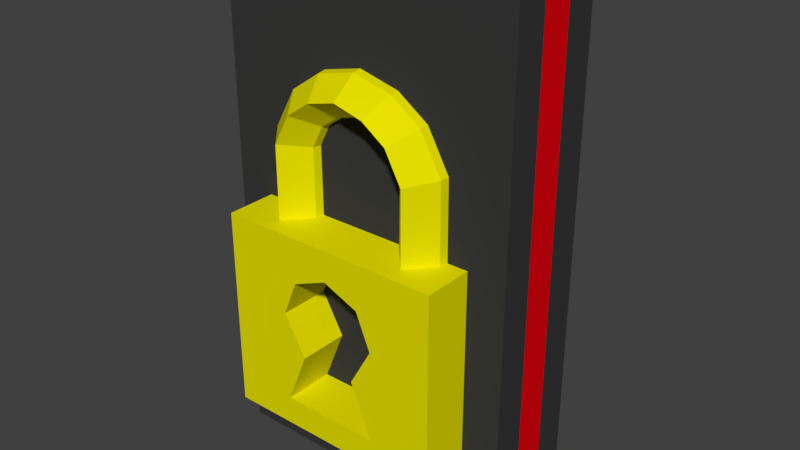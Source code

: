 # Source: Locked_Door.blend  (saved by Blender 2.90.8; exported with 4.5.12 LTS)
import bpy
from mathutils import Matrix  # noqa: F401  (used for matrix-valued properties, if any)

bpy.ops.wm.read_factory_settings(use_empty=True)
scene = bpy.context.scene
scene.name = 'Scene'

# ---- collections
col_collection_1 = bpy.data.collections.new('Collection 1'); scene.collection.children.link(col_collection_1)

# ---- materials (node trees are filled in below, after node groups)
mat_black = bpy.data.materials.new('Black')
mat_black.alpha_threshold = 0.0
mat_black.use_transparent_shadow = False
mat_black.diffuse_color = (0.04203, 0.04203, 0.04203, 1.0)
mat_black.roughness = 0.5
mat_red = bpy.data.materials.new('Red')
mat_red.alpha_threshold = 0.0
mat_red.use_transparent_shadow = False
mat_red.diffuse_color = (0.8, 0.0008343, 0.004591, 1.0)
mat_red.roughness = 0.5
mat_yellow = bpy.data.materials.new('Yellow')
mat_yellow.alpha_threshold = 0.0
mat_yellow.use_transparent_shadow = False
mat_yellow.diffuse_color = (0.8, 0.746, 0.0, 1.0)
mat_yellow.roughness = 0.5

# ---- material node trees

# ---- world
world_world = bpy.data.worlds.new('World'); scene.world = world_world
world_world.color = (0.05088, 0.05088, 0.05088)
world_world.use_sun_shadow = False
world_world.sun_shadow_jitter_overblur = 0.0
world_world.cycles.sampling_method = 'MANUAL'

# ---- meshes
me_cube = bpy.data.meshes.new('Cube')
me_cube.from_pydata([(1.5, 0.5, 0.0), (1.5, -0.5, 0.0), (-1.5, -0.5, 0.0), (-1.5, 0.5, 0.0), (1.5, 0.5, 5.0), (1.5, -0.5, 5.0), (-1.5, -0.5, 5.0), (-1.5, 0.5, 5.0), (1.5, 0.1667, 0.0), (1.5, -0.1667, 0.0), (-1.5, -0.1667, 0.0), (-1.5, 0.1667, 0.0), (1.5, 0.1667, 5.0), (1.5, -0.1667, 5.0), (-1.5, -0.1667, 5.0), (-1.5, 0.1667, 5.0)], [], [(9, 1, 2, 10), (13, 14, 6, 5), (9, 13, 5, 1), (1, 5, 6, 2), (11, 15, 7, 3), (4, 0, 3, 7), (2, 6, 14, 10), (10, 14, 15, 11), (0, 4, 12, 8), (8, 12, 13, 9), (4, 7, 15, 12), (12, 15, 14, 13), (0, 8, 11, 3), (8, 9, 10, 11)])
me_cube.polygons.foreach_set('material_index', [0, 0, 0, 0, 0, 0, 0, 1, 0, 1, 0, 1, 0, 1])
me_cube.materials.append(mat_black)
me_cube.materials.append(mat_red)
me_cube.use_remesh_preserve_volume = False
me_cube.use_remesh_preserve_attributes = False
me_cube.use_mirror_vertex_groups = False
me_cube.update()
me_cylinder_001 = bpy.data.meshes.new('Cylinder.001')
me_cylinder_001.from_pydata([(-0.6923, 0.825, -0.3424), (-0.6923, 0.825, 0.4432), (-0.4747, 0.5834, -0.3424), (-0.4815, 0.5834, 0.3952), (-0.3846, -3.606e-08, -0.3424), (-0.3942, -8.56e-09, 0.3753), (-0.4747, -0.5834, -0.3424), (-0.4815, -0.5834, 0.3952), (-0.6923, -0.825, -0.3424), (-0.6923, -0.825, 0.4432), (-0.9099, -0.5834, -0.3424), (-0.9031, -0.5834, 0.4913), (-1.0, 9.838e-09, -0.3424), (-0.9904, -1.766e-08, 0.5112), (-0.9099, 0.5834, -0.3424), (-0.9031, 0.5834, 0.4913), (-0.5294, 0.825, 0.7433), (-0.3677, 0.5834, 0.6136), (-0.3007, -8.343e-08, 0.5599), (-0.3677, -0.5834, 0.6136), (-0.5294, -0.825, 0.7433), (-0.691, -0.5834, 0.8729), (-0.758, -1.86e-07, 0.9266), (-0.691, 0.5834, 0.8729), (-0.291, 0.825, 0.9093), (-0.1924, 0.5834, 0.7367), (-0.1516, -1.261e-07, 0.6652), (-0.1924, -0.5834, 0.7367), (-0.291, -0.825, 0.9093), (-0.3896, -0.5834, 1.082), (-0.4304, -2.78e-07, 1.154), (-0.3896, 0.5834, 1.082), (0.6923, 0.825, -0.3424), (0.6923, 0.825, 0.4432), (0.4747, 0.5834, -0.3424), (0.4815, 0.5834, 0.3952), (0.3846, -3.606e-08, -0.3424), (0.3942, -8.56e-09, 0.3753), (0.4747, -0.5834, -0.3424), (0.4815, -0.5834, 0.3952), (0.6923, -0.825, -0.3424), (0.6923, -0.825, 0.4432), (0.9099, -0.5834, -0.3424), (0.9031, -0.5834, 0.4913), (1.0, 9.838e-09, -0.3424), (0.9904, -1.766e-08, 0.5112), (0.9099, 0.5834, -0.3424), (0.9031, 0.5834, 0.4913), (0.5294, 0.825, 0.7433), (0.3677, 0.5834, 0.6136), (0.3007, -8.343e-08, 0.5599), (0.3677, -0.5834, 0.6136), (0.5294, -0.825, 0.7433), (0.691, -0.5834, 0.8729), (0.758, -1.86e-07, 0.9266), (0.691, 0.5834, 0.8729), (0.291, 0.825, 0.9093), (0.1924, 0.5834, 0.7367), (0.1516, -1.261e-07, 0.6652), (0.1924, -0.5834, 0.7367), (0.291, -0.825, 0.9093), (0.3896, -0.5834, 1.082), (0.4304, -2.78e-07, 1.154), (0.3896, 0.5834, 1.082), (0.0, 0.825, 0.984), (0.0, 0.5834, 0.7905), (0.0, -1.551e-07, 0.7103), (0.0, -0.5834, 0.7905), (0.0, -0.825, 0.984), (0.0, -0.5834, 1.177), (0.0, -3.309e-07, 1.258), (0.0, 0.5834, 1.177)], [], [(0, 1, 3, 2), (2, 3, 5, 4), (4, 5, 7, 6), (6, 7, 9, 8), (8, 9, 11, 10), (10, 11, 13, 12), (1, 15, 23, 16), (12, 13, 15, 14), (14, 15, 1, 0), (0, 2, 4, 6, 8, 10, 12, 14), (23, 22, 30, 31), (3, 1, 16, 17), (7, 5, 18, 19), (13, 11, 21, 22), (9, 7, 19, 20), (15, 13, 22, 23), (5, 3, 17, 18), (11, 9, 20, 21), (30, 29, 69, 70), (21, 20, 28, 29), (19, 18, 26, 27), (17, 16, 24, 25), (16, 23, 31, 24), (22, 21, 29, 30), (20, 19, 27, 28), (18, 17, 25, 26), (28, 27, 67, 68), (26, 25, 65, 66), (31, 30, 70, 71), (29, 28, 68, 69), (27, 26, 66, 67), (25, 24, 64, 65), (24, 31, 71, 64), (32, 34, 35, 33), (34, 36, 37, 35), (36, 38, 39, 37), (38, 40, 41, 39), (40, 42, 43, 41), (42, 44, 45, 43), (33, 48, 55, 47), (44, 46, 47, 45), (46, 32, 33, 47), (32, 46, 44, 42, 40, 38, 36, 34), (55, 63, 62, 54), (35, 49, 48, 33), (39, 51, 50, 37), (45, 54, 53, 43), (41, 52, 51, 39), (47, 55, 54, 45), (37, 50, 49, 35), (43, 53, 52, 41), (62, 70, 69, 61), (53, 61, 60, 52), (51, 59, 58, 50), (49, 57, 56, 48), (48, 56, 63, 55), (54, 62, 61, 53), (52, 60, 59, 51), (50, 58, 57, 49), (65, 66, 67, 68, 69, 70, 71, 64), (60, 68, 67, 59), (58, 66, 65, 57), (63, 71, 70, 62), (61, 69, 68, 60), (59, 67, 66, 58), (57, 65, 64, 56), (56, 64, 71, 63)])
me_cylinder_001.materials.append(mat_yellow)
me_cylinder_001.use_remesh_preserve_volume = False
me_cylinder_001.use_remesh_preserve_attributes = False
me_cylinder_001.use_mirror_vertex_groups = False
me_cylinder_001.update()
me_cube_001 = bpy.data.meshes.new('Cube.001')
me_cube_001.from_pydata([(-1.125, -1.0, -1.0), (-1.125, -1.0, 1.0), (-1.125, 1.0, 1.0), (-1.125, 1.0, -1.0), (0.0, 1.0, -1.0), (0.0, -1.0, -1.0), (0.0, -1.0, -0.7196), (-0.4922, -1.0, -0.7196), (-0.2803, -1.0, -0.1921), (-0.5, -1.0, 0.2), (-0.3536, -1.0, 0.5536), (0.0, -1.0, 0.7), (0.0, -1.0, 1.0), (0.0, 1.0, 1.0), (0.0, 1.0, 0.7), (-0.3536, 1.0, 0.5536), (-0.5, 1.0, 0.2), (-0.2803, 1.0, -0.1921), (-0.4922, 1.0, -0.7196), (0.0, 1.0, -0.7196), (1.125, 1.0, -1.0), (1.125, -1.0, -1.0), (1.125, -1.0, 1.0), (0.3536, -1.0, 0.5536), (0.5, -1.0, 0.2), (0.2803, -1.0, -0.1921), (0.4922, -1.0, -0.7196), (1.125, 1.0, 1.0), (0.4922, 1.0, -0.7196), (0.2803, 1.0, -0.1921), (0.5, 1.0, 0.2), (0.3536, 1.0, 0.5536)], [], [(0, 1, 2, 3), (3, 4, 5, 0), (5, 6, 7, 8, 9, 10, 11, 12, 1, 0), (13, 2, 1, 12), (3, 2, 13, 14, 15, 16, 17, 18, 19, 4), (20, 21, 5, 4), (5, 21, 22, 12, 11, 23, 24, 25, 26, 6), (13, 12, 22, 27), (20, 4, 19, 28, 29, 30, 31, 14, 13, 27), (21, 20, 27, 22), (16, 15, 10, 9), (17, 16, 9, 8), (15, 14, 11, 10), (18, 17, 8, 7), (14, 31, 23, 11), (19, 18, 7, 6), (31, 30, 24, 23), (28, 19, 6, 26), (30, 29, 25, 24), (29, 28, 26, 25)])
me_cube_001.materials.append(mat_yellow)
me_cube_001.use_remesh_preserve_volume = False
me_cube_001.use_remesh_preserve_attributes = False
me_cube_001.use_mirror_vertex_groups = False
me_cube_001.update()

# ---- objects
ob_door = bpy.data.objects.new('Door', me_cube)
ob_top = bpy.data.objects.new('Top', me_cylinder_001)
ob_lock = bpy.data.objects.new('Lock', me_cube_001)

# ---- transforms, parenting, visibility, modifiers, constraints
ob_door.location = (-6.745e-10, 6.8, 0.0)
ob_door.lock_rotations_4d = False
ob_door.empty_display_type = 'ARROWS'
ob_door.lineart.crease_threshold = 0.0
ob_top.parent = ob_door
ob_top.location = (0.0, 0.0, 2.923)
ob_top.lineart.crease_threshold = 0.0
ob_lock.parent = ob_door
ob_lock.location = (0.0, 0.0, 1.646)
ob_lock.lineart.crease_threshold = 0.0

# ---- collection membership
col_collection_1.objects.link(ob_door)
col_collection_1.objects.link(ob_top)
col_collection_1.objects.link(ob_lock)

# ---- scene / render settings (as saved in the file)
scene.frame_start = 1; scene.frame_end = 41; scene.frame_set(30)
scene.render.engine = 'BLENDER_EEVEE_NEXT'
scene.render.resolution_percentage = 50
scene.render.dither_intensity = 0.0
scene.cycles.use_denoising = False
scene.cycles.samples = 128
scene.cycles.sampling_pattern = 'TABULATED_SOBOL'
scene.cycles.use_adaptive_sampling = False
scene.cycles.use_light_tree = False
scene.cycles.blur_glossy = 0.0
scene.cycles.sample_clamp_indirect = 0.0
scene.view_settings.view_transform = 'Standard'
bpy.context.view_layer.update()

# ---- added for rendering (the .blend has no active camera and no usable light): camera, sun
cam_auto = bpy.data.cameras.new('AutoCamera')
cam_auto.lens = 50.0
cam_auto.sensor_width = 36.0
cam_auto.clip_end = 1000.0
ob_auto_camera = bpy.data.objects.new('AutoCamera', cam_auto)
scene.collection.objects.link(ob_auto_camera)
ob_auto_camera.location = (5.70347, -0.0441608, 7.06277)
ob_auto_camera.rotation_euler = (1.09748, -7.21219e-08, 0.694738)
scene.camera = ob_auto_camera
light_auto_sun = bpy.data.lights.new('AutoSun', 'SUN')
light_auto_sun.energy = 3.0
light_auto_sun.angle = 0.0523599
ob_auto_sun = bpy.data.objects.new('AutoSun', light_auto_sun)
scene.collection.objects.link(ob_auto_sun)
ob_auto_sun.rotation_euler = (0.872665, 0.174533, 0.523599)
bpy.context.view_layer.update()
